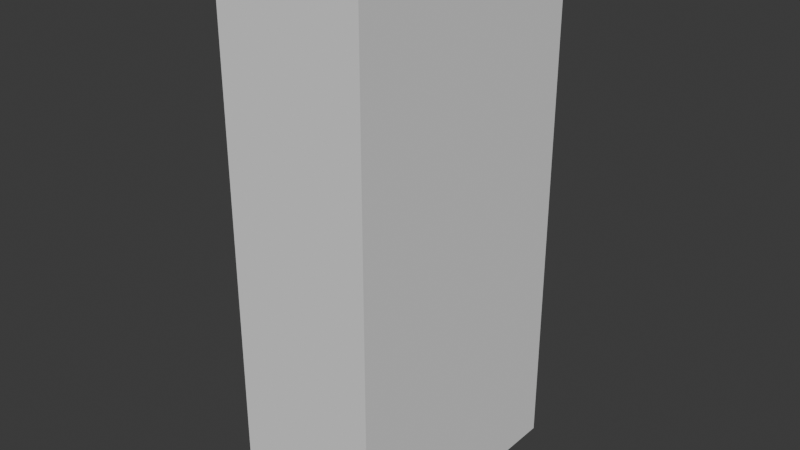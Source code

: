 # Source: test.blend  (saved by Blender 5.1.30; exported with 4.5.12 LTS)
import bpy
from mathutils import Matrix  # noqa: F401  (used for matrix-valued properties, if any)

bpy.ops.wm.read_factory_settings(use_empty=True)
scene = bpy.context.scene
scene.name = 'Scene'

# ---- collections
col_collection = bpy.data.collections.new('Collection'); scene.collection.children.link(col_collection)

# ---- world
world_world = bpy.data.worlds.new('World'); scene.world = world_world
world_world.use_nodes = True; world_world.node_tree.nodes.clear()
_N = world_world.node_tree.nodes; _L = world_world.node_tree.links
n0 = _N.new('ShaderNodeOutputWorld'); n0.name = 'World Output'; n0.location = (200, 100)
n1 = _N.new('ShaderNodeBackground'); n1.name = 'Background'; n1.location = (-200, 100)
n1.inputs[0].default_value = (0.05088, 0.05088, 0.05088, 1.0)
_L.new(n1.outputs[0], n0.inputs[0])
n0.is_active_output = True
world_world.color = (0.05088, 0.05088, 0.05088)
world_world.sun_shadow_jitter_overblur = 0.0

# ---- meshes
me_cube = bpy.data.meshes.new('Cube')
me_cube.from_pydata([(-2.055, -1.012, -0.5607), (-2.055, -1.012, 0.5607), (-2.055, 1.012, -0.5607), (-2.055, 1.012, 0.5607), (2.055, -1.012, -0.5607), (2.055, -1.012, 0.5607), (2.055, 1.012, -0.5607), (2.055, 1.012, 0.5607)], [], [(0, 1, 3, 2), (2, 3, 7, 6), (6, 7, 5, 4), (4, 5, 1, 0), (2, 6, 4, 0), (7, 3, 1, 5)])
_uv = me_cube.uv_layers.new(name='UVMap')
_uv.uv.foreach_set('vector', [0.375, 0.0, 0.625, 0.0, 0.625, 0.25, 0.375, 0.25, 0.375, 0.25, 0.625, 0.25, 0.625, 0.5, 0.375, 0.5, 0.375, 0.5, 0.625, 0.5, 0.625, 0.75, 0.375, 0.75, 0.375, 0.75, 0.625, 0.75, 0.625, 1.0, 0.375, 1.0, 0.125, 0.5, 0.375, 0.5, 0.375, 0.75, 0.125, 0.75, 0.625, 0.5, 0.875, 0.5, 0.875, 0.75, 0.625, 0.75])
me_cube.update()
me_cube_001 = bpy.data.meshes.new('Cube.001')
me_cube_001.from_pydata([(-2.055, -1.012, -0.5607), (-2.055, -1.012, 0.5607), (-2.055, 1.012, -0.5607), (-2.055, 1.012, 0.5607), (2.055, -1.012, -0.5607), (2.055, -1.012, 0.5607), (2.055, 1.012, -0.5607), (2.055, 1.012, 0.5607)], [], [(0, 1, 3, 2), (2, 3, 7, 6), (6, 7, 5, 4), (4, 5, 1, 0), (2, 6, 4, 0), (7, 3, 1, 5)])
_uv = me_cube_001.uv_layers.new(name='UVMap')
_uv.uv.foreach_set('vector', [0.375, 0.0, 0.625, 0.0, 0.625, 0.25, 0.375, 0.25, 0.375, 0.25, 0.625, 0.25, 0.625, 0.5, 0.375, 0.5, 0.375, 0.5, 0.625, 0.5, 0.625, 0.75, 0.375, 0.75, 0.375, 0.75, 0.625, 0.75, 0.625, 1.0, 0.375, 1.0, 0.125, 0.5, 0.375, 0.5, 0.375, 0.75, 0.125, 0.75, 0.625, 0.5, 0.875, 0.5, 0.875, 0.75, 0.625, 0.75])
me_cube_001.update()

# ---- objects
ob_sensor_imu = bpy.data.objects.new('Sensor_IMU', None)
ob_cube0 = bpy.data.objects.new('Cube0', me_cube)
ob_cube0_001 = bpy.data.objects.new('Cube0.001', me_cube_001)

# ---- transforms, parenting, visibility, modifiers, constraints
ob_sensor_imu.location = (0.0, 0.0, 0.0)
ob_sensor_imu.empty_display_size = 2.0
ob_cube0.location = (0.0, 0.0, 0.0)
ob_cube0.hide_select = True
ob_cube0.hide_render = True
_c = ob_cube0.constraints.new('COPY_TRANSFORMS'); _c.name = 'Copy Transforms'
_c.target = ob_sensor_imu
ob_cube0_001.location = (0.0, 0.0, 0.0)
ob_cube0_001.rotation_euler = (0.0, 1.571, 0.0)
_c = ob_cube0_001.constraints.new('COPY_TRANSFORMS'); _c.name = 'Copy Transforms'
_c.target = ob_sensor_imu
_c.mix_mode = 'BEFORE_FULL'

# ---- collection membership
col_collection.objects.link(ob_sensor_imu)
col_collection.objects.link(ob_cube0)
col_collection.objects.link(ob_cube0_001)

# ---- scene / render settings (as saved in the file)
scene.frame_start = 1; scene.frame_end = 250; scene.frame_set(0)
scene.render.engine = 'BLENDER_EEVEE_NEXT'
scene.render.bake_bias = 0.0
scene.render.bake_samples = 0
scene.cycles.sampling_pattern = 'TABULATED_SOBOL'
scene.eevee.use_volume_custom_range = False
bpy.context.view_layer.update()

# ---- added for rendering (the .blend has no active camera and no usable light): camera, sun
cam_auto = bpy.data.cameras.new('AutoCamera')
cam_auto.lens = 50.0
cam_auto.sensor_width = 36.0
cam_auto.clip_end = 1000.0
ob_auto_camera = bpy.data.objects.new('AutoCamera', cam_auto)
scene.collection.objects.link(ob_auto_camera)
ob_auto_camera.location = (4.36451, -5.23742, 3.49161)
ob_auto_camera.rotation_euler = (1.09748, -7.21219e-08, 0.694738)
scene.camera = ob_auto_camera
light_auto_sun = bpy.data.lights.new('AutoSun', 'SUN')
light_auto_sun.energy = 3.0
light_auto_sun.angle = 0.0523599
ob_auto_sun = bpy.data.objects.new('AutoSun', light_auto_sun)
scene.collection.objects.link(ob_auto_sun)
ob_auto_sun.rotation_euler = (0.872665, 0.174533, 0.523599)
bpy.context.view_layer.update()
